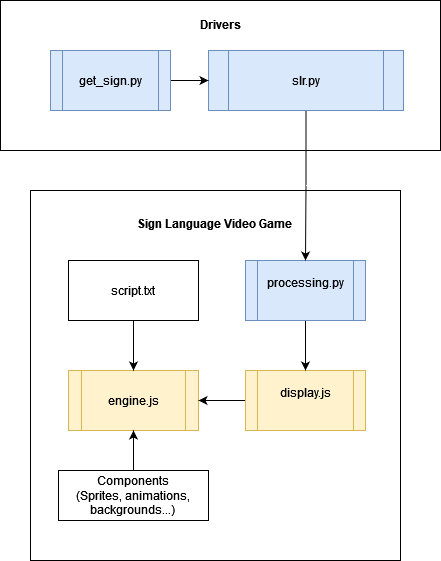

The diagram above was exported from draw.io. Its source (the exported page's mxGraphModel, read from the mxfile embedded in the PNG):
<mxGraphModel dx="1432" dy="744" grid="1" gridSize="10" guides="1" tooltips="1" connect="1" arrows="1" fold="1" page="1" pageScale="1" pageWidth="850" pageHeight="1100" math="0" shadow="0" extFonts="Permanent Marker^https://fonts.googleapis.com/css?family=Permanent+Marker">
  <root>
    <mxCell id="0" />
    <mxCell id="1" parent="0" />
    <mxCell id="A91HRmbMvFEsiVBAyhTq-27" value="&lt;div&gt;&lt;b&gt;Sign Language Video Game&lt;br&gt;&lt;/b&gt;&lt;/div&gt;&lt;div&gt;&lt;b&gt;&lt;br&gt;&lt;/b&gt;&lt;/div&gt;&lt;div&gt;&lt;b&gt;&lt;br&gt;&lt;/b&gt;&lt;/div&gt;&lt;div&gt;&lt;b&gt;&lt;br&gt;&lt;/b&gt;&lt;/div&gt;&lt;div&gt;&lt;b&gt;&lt;br&gt;&lt;/b&gt;&lt;/div&gt;&lt;div&gt;&lt;b&gt;&lt;br&gt;&lt;/b&gt;&lt;/div&gt;&lt;div&gt;&lt;b&gt;&lt;br&gt;&lt;/b&gt;&lt;/div&gt;&lt;div&gt;&lt;b&gt;&lt;br&gt;&lt;/b&gt;&lt;/div&gt;&lt;div&gt;&lt;b&gt;&lt;br&gt;&lt;/b&gt;&lt;/div&gt;&lt;div&gt;&lt;b&gt;&lt;br&gt;&lt;/b&gt;&lt;/div&gt;&lt;div&gt;&lt;b&gt;&lt;br&gt;&lt;/b&gt;&lt;/div&gt;&lt;div&gt;&lt;b&gt;&lt;br&gt;&lt;/b&gt;&lt;/div&gt;&lt;div&gt;&lt;b&gt;&lt;br&gt;&lt;/b&gt;&lt;/div&gt;&lt;div&gt;&lt;b&gt;&lt;br&gt;&lt;/b&gt;&lt;/div&gt;&lt;div&gt;&lt;b&gt;&lt;br&gt;&lt;/b&gt;&lt;/div&gt;&lt;div&gt;&lt;b&gt;&lt;br&gt;&lt;/b&gt;&lt;/div&gt;&lt;div&gt;&lt;b&gt;&lt;br&gt;&lt;/b&gt;&lt;/div&gt;&lt;div&gt;&lt;b&gt;&lt;br&gt;&lt;/b&gt;&lt;/div&gt;&lt;div&gt;&lt;b&gt;&lt;br&gt;&lt;/b&gt;&lt;/div&gt;&lt;div&gt;&lt;b&gt;&lt;br&gt;&lt;/b&gt;&lt;/div&gt;&lt;div&gt;&lt;b&gt;&lt;br&gt;&lt;/b&gt;&lt;/div&gt;&lt;div&gt;&lt;b&gt;&lt;br&gt;&lt;/b&gt;&lt;/div&gt;" style="rounded=0;whiteSpace=wrap;html=1;" parent="1" vertex="1">
      <mxGeometry x="150" y="290" width="370" height="370" as="geometry" />
    </mxCell>
    <mxCell id="A91HRmbMvFEsiVBAyhTq-26" value="&lt;div&gt;&lt;b&gt;Drivers&lt;/b&gt;&lt;/div&gt;&lt;div&gt;&lt;b&gt;&lt;br&gt;&lt;/b&gt;&lt;/div&gt;&lt;div&gt;&lt;b&gt;&lt;br&gt;&lt;/b&gt;&lt;/div&gt;&lt;div&gt;&lt;b&gt;&lt;br&gt;&lt;/b&gt;&lt;/div&gt;&lt;div&gt;&lt;b&gt;&lt;br&gt;&lt;/b&gt;&lt;/div&gt;&lt;div&gt;&lt;b&gt;&lt;br&gt;&lt;/b&gt;&lt;/div&gt;&lt;div&gt;&lt;b&gt;&lt;br&gt;&lt;/b&gt;&lt;/div&gt;&lt;div&gt;&lt;b&gt;&lt;br&gt;&lt;/b&gt;&lt;/div&gt;" style="rounded=0;whiteSpace=wrap;html=1;" parent="1" vertex="1">
      <mxGeometry x="120" y="100" width="440" height="150" as="geometry" />
    </mxCell>
    <mxCell id="A91HRmbMvFEsiVBAyhTq-8" value="&lt;div&gt;&lt;br&gt;&lt;/div&gt;&lt;div&gt;engine.js&lt;/div&gt;&lt;br&gt;" style="shape=process;whiteSpace=wrap;html=1;backgroundOutline=1;fillColor=#fff2cc;strokeColor=#d6b656;" parent="1" vertex="1">
      <mxGeometry x="188" y="470" width="130" height="60" as="geometry" />
    </mxCell>
    <mxCell id="A91HRmbMvFEsiVBAyhTq-18" style="edgeStyle=orthogonalEdgeStyle;rounded=0;orthogonalLoop=1;jettySize=auto;html=1;entryX=1;entryY=0.5;entryDx=0;entryDy=0;" parent="1" source="A91HRmbMvFEsiVBAyhTq-9" target="A91HRmbMvFEsiVBAyhTq-8" edge="1">
      <mxGeometry relative="1" as="geometry">
        <mxPoint x="290" y="560" as="targetPoint" />
      </mxGeometry>
    </mxCell>
    <mxCell id="A91HRmbMvFEsiVBAyhTq-9" value="&#10;&lt;div&gt;display.js&lt;/div&gt;&#10;&#10;" style="shape=process;whiteSpace=wrap;html=1;backgroundOutline=1;fillColor=#fff2cc;strokeColor=#d6b656;" parent="1" vertex="1">
      <mxGeometry x="365" y="470" width="120" height="60" as="geometry" />
    </mxCell>
    <mxCell id="A91HRmbMvFEsiVBAyhTq-17" style="edgeStyle=orthogonalEdgeStyle;rounded=0;orthogonalLoop=1;jettySize=auto;html=1;exitX=0.5;exitY=1;exitDx=0;exitDy=0;entryX=0.5;entryY=0;entryDx=0;entryDy=0;" parent="1" source="A91HRmbMvFEsiVBAyhTq-10" target="A91HRmbMvFEsiVBAyhTq-9" edge="1">
      <mxGeometry relative="1" as="geometry" />
    </mxCell>
    <mxCell id="A91HRmbMvFEsiVBAyhTq-10" value="&#10;processing.py&#10;&#10;" style="shape=process;whiteSpace=wrap;html=1;backgroundOutline=1;fillColor=#dae8fc;strokeColor=#6c8ebf;" parent="1" vertex="1">
      <mxGeometry x="365" y="360" width="120" height="60" as="geometry" />
    </mxCell>
    <mxCell id="A91HRmbMvFEsiVBAyhTq-19" style="edgeStyle=orthogonalEdgeStyle;rounded=0;orthogonalLoop=1;jettySize=auto;html=1;entryX=0.5;entryY=1;entryDx=0;entryDy=0;" parent="1" source="A91HRmbMvFEsiVBAyhTq-12" target="A91HRmbMvFEsiVBAyhTq-8" edge="1">
      <mxGeometry relative="1" as="geometry" />
    </mxCell>
    <mxCell id="A91HRmbMvFEsiVBAyhTq-12" value="&lt;div&gt;Components&lt;/div&gt;&lt;div&gt;(Sprites, animations, backgrounds...)&lt;br&gt;&lt;/div&gt;" style="rounded=0;whiteSpace=wrap;html=1;" parent="1" vertex="1">
      <mxGeometry x="178" y="570" width="150" height="50" as="geometry" />
    </mxCell>
    <mxCell id="A91HRmbMvFEsiVBAyhTq-20" style="edgeStyle=orthogonalEdgeStyle;rounded=0;orthogonalLoop=1;jettySize=auto;html=1;entryX=0.5;entryY=0;entryDx=0;entryDy=0;" parent="1" source="A91HRmbMvFEsiVBAyhTq-13" target="A91HRmbMvFEsiVBAyhTq-8" edge="1">
      <mxGeometry relative="1" as="geometry" />
    </mxCell>
    <mxCell id="A91HRmbMvFEsiVBAyhTq-13" value="script.txt" style="rounded=0;whiteSpace=wrap;html=1;" parent="1" vertex="1">
      <mxGeometry x="188" y="360" width="130" height="60" as="geometry" />
    </mxCell>
    <mxCell id="A91HRmbMvFEsiVBAyhTq-24" style="edgeStyle=orthogonalEdgeStyle;rounded=0;orthogonalLoop=1;jettySize=auto;html=1;entryX=0.5;entryY=0;entryDx=0;entryDy=0;" parent="1" source="A91HRmbMvFEsiVBAyhTq-21" target="A91HRmbMvFEsiVBAyhTq-10" edge="1">
      <mxGeometry relative="1" as="geometry" />
    </mxCell>
    <mxCell id="A91HRmbMvFEsiVBAyhTq-21" value="slr.py" style="shape=process;whiteSpace=wrap;html=1;backgroundOutline=1;fillColor=#dae8fc;strokeColor=#6c8ebf;" parent="1" vertex="1">
      <mxGeometry x="328" y="150" width="195" height="60" as="geometry" />
    </mxCell>
    <mxCell id="A91HRmbMvFEsiVBAyhTq-23" style="edgeStyle=orthogonalEdgeStyle;rounded=0;orthogonalLoop=1;jettySize=auto;html=1;exitX=1;exitY=0.5;exitDx=0;exitDy=0;" parent="1" source="A91HRmbMvFEsiVBAyhTq-22" target="A91HRmbMvFEsiVBAyhTq-21" edge="1">
      <mxGeometry relative="1" as="geometry" />
    </mxCell>
    <mxCell id="A91HRmbMvFEsiVBAyhTq-22" value="get_sign.py" style="shape=process;whiteSpace=wrap;html=1;backgroundOutline=1;fillColor=#dae8fc;strokeColor=#6c8ebf;" parent="1" vertex="1">
      <mxGeometry x="170" y="150" width="120" height="60" as="geometry" />
    </mxCell>
  </root>
</mxGraphModel>